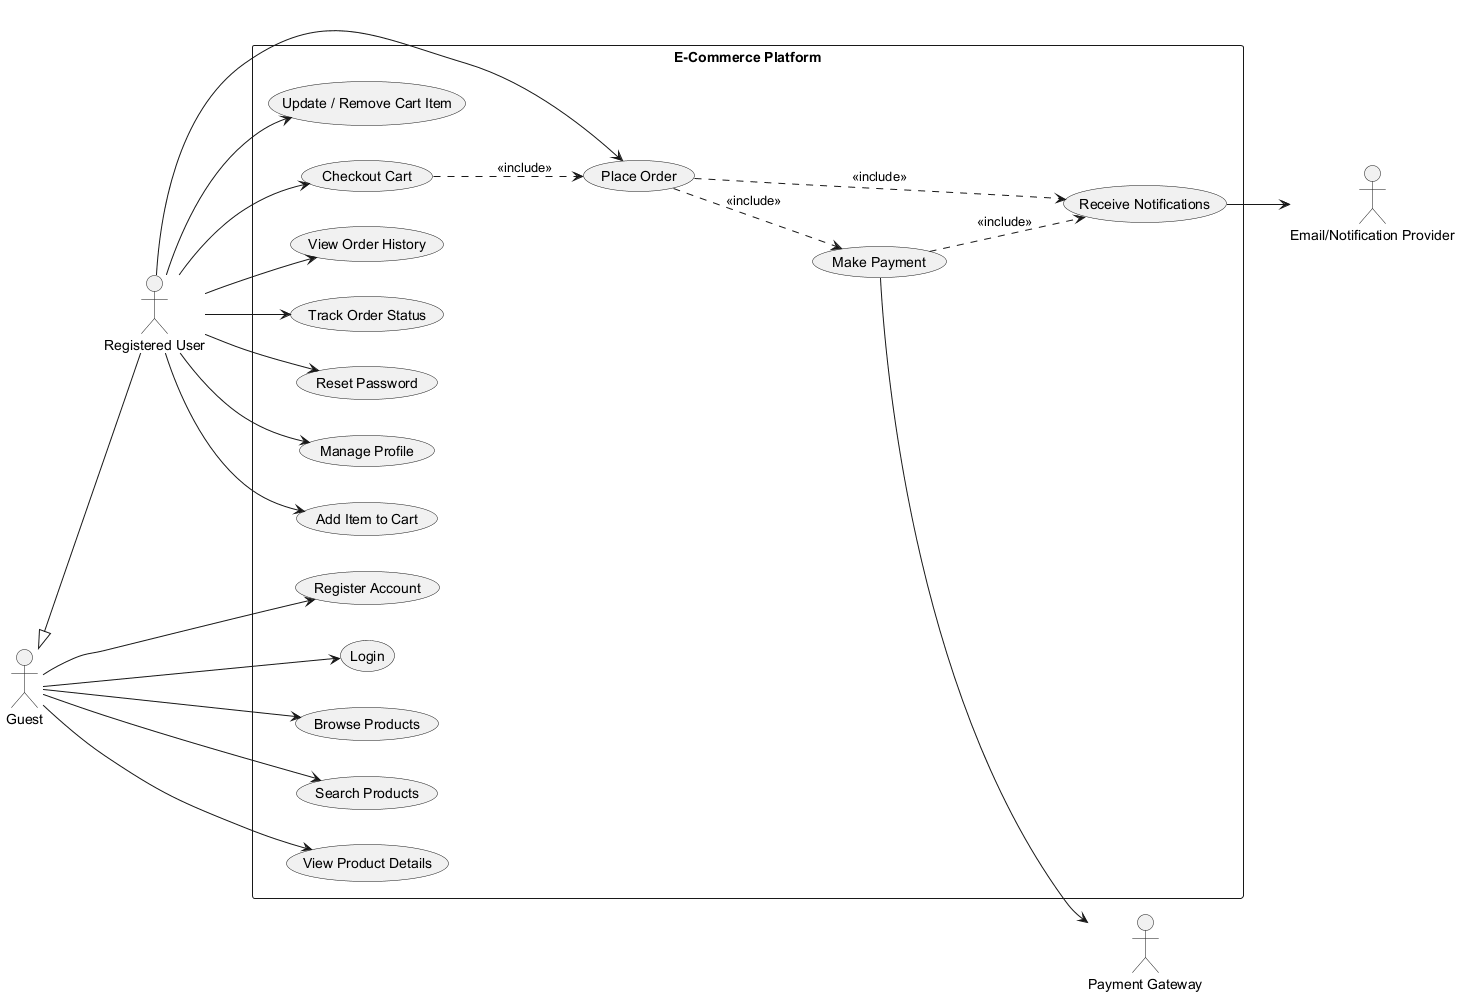

The diagram above was rendered by PlantUML. Its source (embedded in the PNG):
@startuml UseCaseDiagram
left to right direction
skinparam packageStyle rectangle
actor "Guest" as Guest
actor "Registered User" as User
actor "Payment Gateway" as PG
actor "Email/Notification Provider" as Notify

Guest <|-- User

rectangle "E-Commerce Platform" {
  usecase "Register Account" as UC1
  usecase "Login" as UC2
  usecase "Reset Password" as UC3
  usecase "Browse Products" as UC4
  usecase "Search Products" as UC5
  usecase "View Product Details" as UC6
  usecase "Manage Profile" as UC7
  usecase "Add Item to Cart" as UC8
  usecase "Update / Remove Cart Item" as UC9
  usecase "Checkout Cart" as UC10
  usecase "Place Order" as UC11
  usecase "View Order History" as UC12
  usecase "Track Order Status" as UC13
  usecase "Make Payment" as UC14
  usecase "Receive Notifications" as UC15
}

Guest --> UC1
Guest --> UC2
Guest --> UC4
Guest --> UC5
Guest --> UC6

User --> UC3
User --> UC7
User --> UC8
User --> UC9
User --> UC10
User --> UC11
User --> UC12
User --> UC13

UC10 ..> UC11 : <<include>>
UC11 ..> UC14 : <<include>>
UC14 --> PG
UC11 ..> UC15 : <<include>>
UC14 ..> UC15 : <<include>>
UC15 --> Notify

@enduml